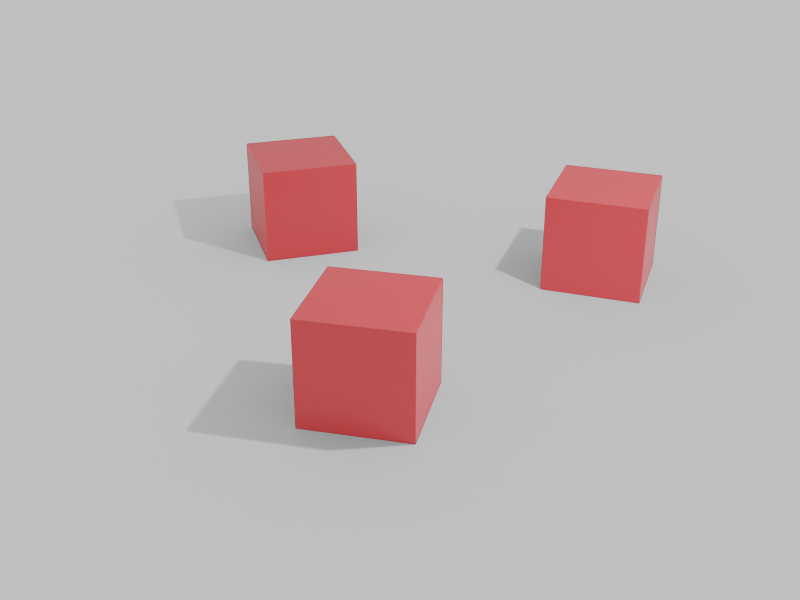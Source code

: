# Source: nohorizon.blend  (saved by Blender 2.93.20; exported with 4.5.12 LTS)
import bpy
from mathutils import Matrix  # noqa: F401  (used for matrix-valued properties, if any)

bpy.ops.wm.read_factory_settings(use_empty=True)
scene = bpy.context.scene
scene.name = 'Scene'

# ---- collections
col_collection = bpy.data.collections.new('Collection'); scene.collection.children.link(col_collection)

# ---- materials (node trees are filled in below, after node groups)
mat_material = bpy.data.materials.new('Material')
mat_material.alpha_threshold = 0.0
mat_material.line_color = (0.0, 0.0, 0.0, 1.0)

# ---- material node trees
mat_material.use_nodes = True; mat_material.node_tree.nodes.clear()
_N = mat_material.node_tree.nodes; _L = mat_material.node_tree.links
n0 = _N.new('ShaderNodeOutputMaterial'); n0.name = 'Material Output'; n0.location = (300, 300)
n1 = _N.new('ShaderNodeBsdfPrincipled'); n1.name = 'Principled BSDF'; n1.location = (10, 300)
n1.distribution = 'GGX'
n1.subsurface_method = 'BURLEY'
n1.inputs[0].default_value = (0.8, 0.05235, 0.05718, 1.0)
n1.inputs[2].default_value = 0.4
n1.inputs[3].default_value = 1.45
n1.inputs[27].default_value = (0.0, 0.0, 0.0, 1.0)
n1.inputs[28].default_value = 1.0
_L.new(n1.outputs[0], n0.inputs[0])
n0.is_active_output = True

# ---- world
world_world = bpy.data.worlds.new('World'); scene.world = world_world
world_world.use_nodes = True; world_world.node_tree.nodes.clear()
_N = world_world.node_tree.nodes; _L = world_world.node_tree.links
n0 = _N.new('ShaderNodeOutputWorld'); n0.name = 'World Output'; n0.location = (300, 300)
n1 = _N.new('ShaderNodeBackground'); n1.name = 'Background'; n1.location = (10, 300)
n1.inputs[0].default_value = (1.0, 1.0, 1.0, 0.0)
n1.inputs[1].default_value = 0.7
_L.new(n1.outputs[0], n0.inputs[0])
n0.is_active_output = True
world_world.color = (0.05088, 0.05088, 0.05088)
world_world.use_sun_shadow = False
world_world.sun_shadow_jitter_overblur = 0.0

# ---- cameras
cam_camera = bpy.data.cameras.new('Camera')
cam_camera.clip_end = 100.0
cam_camera.ortho_scale = 7.314

# ---- lights
light_light = bpy.data.lights.new('Light', 'POINT')
light_light.transmission_factor = 0.0
light_light.energy = 1000.0
light_light.shadow_soft_size = 0.1
light_light.shadow_maximum_resolution = 0.006
light_light.use_absolute_resolution = True

# ---- meshes
me_cube = bpy.data.meshes.new('Cube')
me_cube.from_pydata([(1.0, 1.0, 1.0), (1.0, 1.0, -1.0), (1.0, -1.0, 1.0), (1.0, -1.0, -1.0), (-1.0, 1.0, 1.0), (-1.0, 1.0, -1.0), (-1.0, -1.0, 1.0), (-1.0, -1.0, -1.0)], [], [(0, 4, 6, 2), (3, 2, 6, 7), (7, 6, 4, 5), (5, 1, 3, 7), (1, 0, 2, 3), (5, 4, 0, 1)])
_uv = me_cube.uv_layers.new(name='UVMap')
_uv.uv.foreach_set('vector', [0.625, 0.5, 0.875, 0.5, 0.875, 0.75, 0.625, 0.75, 0.375, 0.75, 0.625, 0.75, 0.625, 1.0, 0.375, 1.0, 0.375, 0.0, 0.625, 0.0, 0.625, 0.25, 0.375, 0.25, 0.125, 0.5, 0.375, 0.5, 0.375, 0.75, 0.125, 0.75, 0.375, 0.5, 0.625, 0.5, 0.625, 0.75, 0.375, 0.75, 0.375, 0.25, 0.625, 0.25, 0.625, 0.5, 0.375, 0.5])
me_cube.materials.append(mat_material)
me_cube.use_remesh_preserve_volume = False
me_cube.use_remesh_preserve_attributes = False
me_cube.use_mirror_vertex_groups = False
me_cube.update()
me_plane = bpy.data.meshes.new('Plane')
me_plane.from_pydata([(-1.0, -1.0, 0.0), (1.0, -1.0, 0.0), (-1.0, 1.0, 0.0), (1.0, 1.0, 0.0)], [], [(0, 1, 3, 2)])
_uv = me_plane.uv_layers.new(name='UVMap')
_uv.uv.foreach_set('vector', [0.0, 0.0, 1.0, 0.0, 1.0, 1.0, 0.0, 1.0])
me_plane.use_remesh_fix_poles = True
me_plane.use_remesh_preserve_attributes = False
me_plane.update()
me_cube_001 = bpy.data.meshes.new('Cube.001')
me_cube_001.from_pydata([(1.0, 1.0, 1.0), (1.0, 1.0, -1.0), (1.0, -1.0, 1.0), (1.0, -1.0, -1.0), (-1.0, 1.0, 1.0), (-1.0, 1.0, -1.0), (-1.0, -1.0, 1.0), (-1.0, -1.0, -1.0)], [], [(0, 4, 6, 2), (3, 2, 6, 7), (7, 6, 4, 5), (5, 1, 3, 7), (1, 0, 2, 3), (5, 4, 0, 1)])
_uv = me_cube_001.uv_layers.new(name='UVMap')
_uv.uv.foreach_set('vector', [0.625, 0.5, 0.875, 0.5, 0.875, 0.75, 0.625, 0.75, 0.375, 0.75, 0.625, 0.75, 0.625, 1.0, 0.375, 1.0, 0.375, 0.0, 0.625, 0.0, 0.625, 0.25, 0.375, 0.25, 0.125, 0.5, 0.375, 0.5, 0.375, 0.75, 0.125, 0.75, 0.375, 0.5, 0.625, 0.5, 0.625, 0.75, 0.375, 0.75, 0.375, 0.25, 0.625, 0.25, 0.625, 0.5, 0.375, 0.5])
me_cube_001.materials.append(mat_material)
me_cube_001.use_remesh_preserve_volume = False
me_cube_001.use_remesh_preserve_attributes = False
me_cube_001.use_mirror_vertex_groups = False
me_cube_001.update()
me_cube_002 = bpy.data.meshes.new('Cube.002')
me_cube_002.from_pydata([(1.0, 1.0, 1.0), (1.0, 1.0, -1.0), (1.0, -1.0, 1.0), (1.0, -1.0, -1.0), (-1.0, 1.0, 1.0), (-1.0, 1.0, -1.0), (-1.0, -1.0, 1.0), (-1.0, -1.0, -1.0)], [], [(0, 4, 6, 2), (3, 2, 6, 7), (7, 6, 4, 5), (5, 1, 3, 7), (1, 0, 2, 3), (5, 4, 0, 1)])
_uv = me_cube_002.uv_layers.new(name='UVMap')
_uv.uv.foreach_set('vector', [0.625, 0.5, 0.875, 0.5, 0.875, 0.75, 0.625, 0.75, 0.375, 0.75, 0.625, 0.75, 0.625, 1.0, 0.375, 1.0, 0.375, 0.0, 0.625, 0.0, 0.625, 0.25, 0.375, 0.25, 0.125, 0.5, 0.375, 0.5, 0.375, 0.75, 0.125, 0.75, 0.375, 0.5, 0.625, 0.5, 0.625, 0.75, 0.375, 0.75, 0.375, 0.25, 0.625, 0.25, 0.625, 0.5, 0.375, 0.5])
me_cube_002.materials.append(mat_material)
me_cube_002.use_remesh_preserve_volume = False
me_cube_002.use_remesh_preserve_attributes = False
me_cube_002.use_mirror_vertex_groups = False
me_cube_002.update()

# ---- objects
ob_cube = bpy.data.objects.new('Cube', me_cube)
ob_light = bpy.data.objects.new('Light', light_light)
ob_camera = bpy.data.objects.new('Camera', cam_camera)
ob_plane = bpy.data.objects.new('Plane', me_plane)
ob_cube_001 = bpy.data.objects.new('Cube.001', me_cube_001)
ob_cube_002 = bpy.data.objects.new('Cube.002', me_cube_002)

# ---- transforms, parenting, visibility, modifiers, constraints
ob_cube.location = (-1.773, 0.1889, 0.5)
ob_cube.rotation_euler = (0.0, -0.0, -0.4671)
ob_cube.scale = (0.5, 0.5, 0.5)
ob_cube.lock_rotations_4d = False
ob_cube.empty_display_type = 'ARROWS'
ob_cube.lineart.crease_threshold = 0.0
ob_light.location = (4.076, 1.005, 5.904)
ob_light.rotation_euler = (0.6503, 0.05522, 1.866)
ob_light.lock_rotations_4d = False
ob_light.empty_display_type = 'ARROWS'
ob_light.color = (0.0, 0.0, 0.0, 0.0)
ob_light.lineart.crease_threshold = 0.0
ob_camera.location = (7.359, -6.926, 4.958)
ob_camera.rotation_euler = (1.109, 0.0, 0.8149)
ob_camera.lock_rotations_4d = False
ob_camera.empty_display_type = 'ARROWS'
ob_camera.color = (0.0, 0.0, 0.0, 0.0)
ob_camera.display_type = 'WIRE'
ob_camera.lineart.crease_threshold = 0.0
ob_plane.location = (0.0, 0.0, 0.0)
ob_plane.scale = (5.354, 5.354, 5.354)
ob_plane.is_shadow_catcher = True
ob_cube_001.location = (1.122, 1.798, 0.5)
ob_cube_001.rotation_euler = (0.0, -0.0, 0.483)
ob_cube_001.scale = (0.5, 0.5, 0.5)
ob_cube_001.lock_rotations_4d = False
ob_cube_001.empty_display_type = 'ARROWS'
ob_cube_001.lineart.crease_threshold = 0.0
ob_cube_002.location = (1.376, -1.623, 0.5)
ob_cube_002.rotation_euler = (0.0, -0.0, 2.15)
ob_cube_002.scale = (0.5, 0.5, 0.5)
ob_cube_002.lock_rotations_4d = False
ob_cube_002.empty_display_type = 'ARROWS'
ob_cube_002.lineart.crease_threshold = 0.0

# ---- collection membership
col_collection.objects.link(ob_cube)
col_collection.objects.link(ob_light)
col_collection.objects.link(ob_camera)
col_collection.objects.link(ob_plane)
col_collection.objects.link(ob_cube_001)
col_collection.objects.link(ob_cube_002)

# ---- scene / render settings (as saved in the file)
scene.camera = ob_camera
scene.frame_start = 1; scene.frame_end = 250; scene.frame_set(1)
scene.render.engine = 'CYCLES'
scene.render.resolution_x = 640
scene.render.resolution_y = 480
scene.render.film_transparent = True
scene.cycles.use_denoising = False
scene.cycles.samples = 128
scene.cycles.sampling_pattern = 'TABULATED_SOBOL'
scene.cycles.use_adaptive_sampling = False
scene.cycles.use_light_tree = False
scene.view_settings.view_transform = 'Filmic'
bpy.context.view_layer.update()
